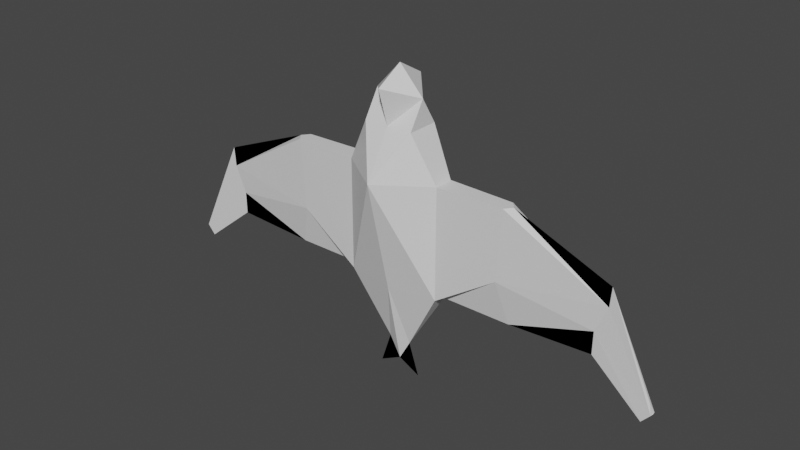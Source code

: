 # Source: berd.blend  (saved by Blender 2.83.19; exported with 4.5.12 LTS)
import bpy
from mathutils import Matrix  # noqa: F401  (used for matrix-valued properties, if any)

bpy.ops.wm.read_factory_settings(use_empty=True)
scene = bpy.context.scene
scene.name = 'Scene'

# ---- collections
col_collection = bpy.data.collections.new('Collection'); scene.collection.children.link(col_collection)

# ---- materials (node trees are filled in below, after node groups)
mat_material = bpy.data.materials.new('Material')
mat_material.alpha_threshold = 0.0
mat_material.use_transparent_shadow = False
mat_material.line_color = (0.0, 0.0, 0.0, 1.0)

# ---- node groups
ng_auto_smooth = bpy.data.node_groups.new('Auto Smooth', 'GeometryNodeTree')
_s = ng_auto_smooth.interface.new_socket(name='Geometry', in_out='OUTPUT', socket_type='NodeSocketGeometry')
_s = ng_auto_smooth.interface.new_socket(name='Geometry', in_out='INPUT', socket_type='NodeSocketGeometry')
_s = ng_auto_smooth.interface.new_socket(name='Angle', in_out='INPUT', socket_type='NodeSocketFloat')
_s.subtype = 'ANGLE'
_s.min_value = 0.0
_s.max_value = 3.142
ng_auto_smooth.is_modifier = True
_N = ng_auto_smooth.nodes; _L = ng_auto_smooth.links
n0 = _N.new('NodeGroupOutput'); n0.name = 'Group Output'; n0.location = (480, -100)
n1 = _N.new('NodeGroupInput'); n1.name = 'Group Input'; n1.location = (-420, -300)
n2 = _N.new('NodeGroupInput'); n2.name = 'Group Input.001'; n2.location = (-60, -100)
n3 = _N.new('GeometryNodeSetShadeSmooth'); n3.name = 'Set Shade Smooth'; n3.location = (120, -100)
n3.domain = 'EDGE'
n4 = _N.new('GeometryNodeSetShadeSmooth'); n4.name = 'Set Shade Smooth.001'; n4.location = (300, -100)
n5 = _N.new('GeometryNodeInputMeshEdgeAngle'); n5.name = 'Edge Angle'; n5.location = (-420, -220)
n6 = _N.new('GeometryNodeInputEdgeSmooth'); n6.name = 'Is Edge Smooth'; n6.location = (-60, -160)
n7 = _N.new('GeometryNodeInputShadeSmooth'); n7.name = 'Is Face Smooth'; n7.location = (-240, -340)
n8 = _N.new('FunctionNodeBooleanMath'); n8.name = 'Boolean Math'; n8.location = (-60, -220)
n9 = _N.new('FunctionNodeCompare'); n9.name = 'Compare'; n9.location = (-240, -180)
n9.operation = 'LESS_EQUAL'
_L.new(n5.outputs[0], n9.inputs[0])
_L.new(n4.outputs[0], n0.inputs[0])
_L.new(n1.outputs[1], n9.inputs[1])
_L.new(n9.outputs[0], n8.inputs[0])
_L.new(n7.outputs[0], n8.inputs[1])
_L.new(n2.outputs[0], n3.inputs[0])
_L.new(n6.outputs[0], n3.inputs[1])
_L.new(n3.outputs[0], n4.inputs[0])
_L.new(n8.outputs[0], n3.inputs[2])
n0.is_active_output = True

# ---- material node trees
mat_material.use_nodes = True; mat_material.node_tree.nodes.clear()
_N = mat_material.node_tree.nodes; _L = mat_material.node_tree.links
n0 = _N.new('ShaderNodeOutputMaterial'); n0.name = 'Material Output'; n0.location = (300, 300)
n1 = _N.new('ShaderNodeBsdfPrincipled'); n1.name = 'Principled BSDF'; n1.location = (10, 300)
n1.distribution = 'GGX'
n1.subsurface_method = 'BURLEY'
n1.inputs[2].default_value = 0.4
n1.inputs[3].default_value = 1.45
n1.inputs[27].default_value = (0.0, 0.0, 0.0, 1.0)
n1.inputs[28].default_value = 1.0
_L.new(n1.outputs[0], n0.inputs[0])
n0.is_active_output = True

# ---- world
world_world = bpy.data.worlds.new('World'); scene.world = world_world
world_world.use_nodes = True; world_world.node_tree.nodes.clear()
_N = world_world.node_tree.nodes; _L = world_world.node_tree.links
n0 = _N.new('ShaderNodeOutputWorld'); n0.name = 'World Output'; n0.location = (300, 300)
n1 = _N.new('ShaderNodeBackground'); n1.name = 'Background'; n1.location = (10, 300)
n1.inputs[0].default_value = (0.05088, 0.05088, 0.05088, 1.0)
_L.new(n1.outputs[0], n0.inputs[0])
n0.is_active_output = True
world_world.color = (0.05088, 0.05088, 0.05088)
world_world.use_sun_shadow = False
world_world.sun_shadow_jitter_overblur = 0.0

# ---- meshes
me_cube = bpy.data.meshes.new('Cube')
me_cube.from_pydata([(0.1016, 0.007635, 0.04894), (0.09753, 0.007635, -0.01337), (0.02205, 0.01535, 0.08881), (0.04277, 0.009809, -0.04983), (0.04277, 0.009809, 0.04894), (0.232, 0.003908, -0.07393), (0.2247, 0.003908, -0.08234), (-0.1016, 0.007635, 0.04894), (-0.09753, 0.007635, -0.01337), (-0.02205, 0.01535, 0.08881), (1.345e-08, 0.01603, 0.08909), (-7.524e-09, 0.01648, -0.04983), (7.39e-09, 0.03952, 0.04894), (-0.04277, 0.009809, -0.04983), (-0.04277, 0.009809, 0.04894), (1.832e-08, 0.02588, 0.1213), (-0.232, 0.003908, -0.07393), (-0.2247, 0.003908, -0.08234), (-1.615e-08, 0.00495, -0.107), (0.1016, -0.005389, 0.04894), (0.09753, -0.005389, -0.01337), (0.02205, -0.01311, 0.08881), (0.04277, -0.007562, -0.04983), (0.04277, -0.007562, 0.04894), (0.19, 0.001123, -0.002692), (0.1799, 0.001123, -0.0263), (0.2289, 0.001123, -0.06554), (0.232, -0.001661, -0.07393), (0.2247, -0.001661, -0.08234), (0.1913, 0.001123, 0.01473), (0.1067, 0.001123, 0.04894), (0.2324, 0.001123, -0.07393), (0.01028, 0.001123, -0.107), (0.2256, 0.001123, -0.08234), (0.1797, 0.001123, -0.046), (0.01968, 0.001123, -0.1355), (0.107, 0.001123, -0.04983), (0.02205, 0.001123, 0.1118), (0.02205, 0.001123, 0.08881), (0.04277, 0.001123, -0.04983), (0.04277, 0.001123, 0.04894), (-0.1016, -0.005389, 0.04894), (-0.09753, -0.005389, -0.01337), (-0.02205, -0.01311, 0.08881), (1.345e-08, -0.01379, 0.08909), (-7.524e-09, -0.01423, -0.04983), (7.39e-09, -0.03728, 0.04894), (-0.04277, -0.007562, -0.04983), (-0.04277, -0.007562, 0.04894), (2.046e-08, 0.001123, 0.1355), (1.832e-08, -0.02363, 0.1213), (-0.19, 0.001123, -0.002692), (-0.1799, 0.001123, -0.0263), (-0.2289, 0.001123, -0.06554), (-0.232, -0.001661, -0.07393), (-0.2247, -0.001661, -0.08234), (-0.1913, 0.001123, 0.01473), (-0.1067, 0.001123, 0.04894), (-0.2324, 0.001123, -0.07393), (-1.615e-08, -0.002704, -0.107), (-0.2256, 0.001123, -0.08234), (-0.1797, 0.001123, -0.046), (-1.894e-08, 0.001123, -0.1254), (-0.107, 0.001123, -0.04983), (-0.02205, 0.001123, 0.1118), (-0.01968, 0.001123, -0.1355), (-0.01028, 0.001123, -0.107), (-0.02205, 0.001123, 0.08881), (-0.04277, 0.001123, -0.04983), (-0.04277, 0.001123, 0.04894)], [], [(34, 6, 33), (37, 38, 2), (30, 29, 24), (5, 29, 26), (12, 10, 2), (0, 4, 40, 30), (25, 24, 5, 6), (25, 34, 36), (3, 4, 0, 1), (12, 4, 3), (15, 49, 37), (5, 33, 6), (1, 0, 24, 25), (3, 39, 32), (11, 3, 32), (36, 39, 1), (32, 35, 62), (10, 15, 37), (1, 39, 3), (38, 40, 4, 2), (61, 17, 52), (64, 9, 67), (51, 56, 57), (16, 56, 51), (9, 10, 12), (7, 57, 69, 14), (52, 17, 16, 51), (52, 8, 63), (13, 8, 7, 14), (13, 14, 12), (15, 64, 49), (60, 16, 17), (8, 52, 51, 7), (13, 66, 68), (11, 18, 66), (63, 8, 68), (62, 65, 66), (64, 15, 10), (8, 13, 68), (67, 9, 14, 69), (34, 28, 25), (37, 21, 38), (24, 29, 30), (27, 29, 24), (21, 44, 46), (19, 30, 40, 23), (25, 28, 27, 24), (25, 20, 36), (22, 20, 19, 23), (22, 23, 46), (50, 37, 49), (33, 27, 28), (20, 25, 24, 19), (22, 32, 39), (45, 59, 32), (36, 20, 39), (62, 35, 32), (37, 50, 44), (20, 22, 39), (38, 21, 23, 40), (61, 55, 60), (64, 67, 43), (57, 56, 51), (54, 56, 53), (46, 44, 43), (41, 48, 69, 57), (52, 51, 54, 55), (52, 61, 63), (47, 48, 41, 42), (46, 48, 47), (50, 49, 64), (54, 60, 55), (42, 41, 51, 52), (47, 68, 66), (45, 47, 66), (63, 68, 42), (66, 65, 62), (44, 50, 64), (42, 68, 47), (67, 69, 48, 43), (43, 44, 64), (59, 66, 62), (59, 45, 66), (58, 60, 54), (45, 46, 47), (42, 52, 63), (48, 46, 43), (51, 56, 54), (41, 57, 51), (52, 55, 61), (21, 37, 44), (59, 62, 32), (22, 45, 32), (31, 27, 33), (45, 22, 46), (34, 25, 36), (23, 21, 46), (26, 29, 27), (19, 24, 30), (33, 28, 34), (9, 64, 10), (18, 62, 66), (13, 11, 66), (58, 16, 60), (11, 13, 12), (61, 52, 63), (14, 9, 12), (53, 56, 16), (7, 51, 57), (60, 17, 61), (2, 10, 37), (18, 32, 62), (18, 11, 32), (31, 33, 5), (11, 12, 3), (1, 25, 36), (4, 12, 2), (24, 29, 5), (0, 30, 24), (25, 6, 34), (5, 26, 27, 31), (16, 58, 54, 53)])
_uv = me_cube.uv_layers.new(name='UVMap')
_uv.uv.foreach_set('vector', [0.7067, 0.1073, 0.7524, 0.00928, 0.7519, 0.007054, 0.6773, 0.919, 0.6864, 0.8841, 0.7127, 0.8908, 0.5663, 0.2841, 0.5891, 0.1148, 0.6219, 0.109, 0.7334, 0.0, 0.5891, 0.1148, 0.7194, 0.00908, 0.6177, 0.4854, 0.5432, 0.4993, 0.5332, 0.4591, 0.7416, 0.8502, 0.7458, 0.961, 0.7292, 0.961, 0.7292, 0.8406, 0.6703, 0.1163, 0.6219, 0.109, 0.7334, 0.0, 0.7524, 0.00928, 0.6703, 0.1163, 0.7067, 0.1073, 0.7485, 0.2373, 0.7792, 0.3554, 0.5969, 0.4017, 0.5688, 0.2947, 0.6857, 0.2728, 0.6177, 0.4854, 0.5969, 0.4017, 0.7792, 0.3554, 0.5381, 0.8406, 0.5582, 0.8852, 0.6005, 0.8483, 0.789, 0.841, 0.7943, 0.8609, 0.789, 0.8618, 0.6857, 0.2728, 0.5688, 0.2947, 0.6219, 0.109, 0.6703, 0.1163, 1.0, 0.3643, 0.9834, 0.3643, 0.9834, 0.2409, 0.7996, 0.4343, 0.7792, 0.3554, 0.9, 0.3856, 0.7485, 0.2373, 0.779, 0.3535, 0.6857, 0.2728, 0.9, 0.3856, 0.9481, 0.3552, 0.939, 0.3955, 0.5432, 0.4993, 0.4838, 0.5165, 0.4905, 0.4669, 0.9959, 0.4787, 0.9834, 0.3643, 1.0, 0.3643, 0.6864, 0.8841, 0.6966, 0.8447, 0.7127, 0.8487, 0.7127, 0.8908, 0.8779, 0.7583, 0.9665, 0.8234, 0.8416, 0.7679, 0.7458, 0.8674, 0.7784, 0.8406, 0.7784, 0.8674, 0.8029, 0.7973, 0.7714, 0.8078, 0.6679, 0.6706, 0.9544, 0.8406, 0.7714, 0.8078, 0.8029, 0.7973, 0.5542, 0.539, 0.5432, 0.4993, 0.6177, 0.4854, 0.4985, 0.8502, 0.511, 0.8406, 0.511, 0.961, 0.4944, 0.961, 0.8416, 0.7679, 0.9665, 0.8234, 0.9544, 0.8406, 0.8029, 0.7973, 0.8416, 0.7679, 0.7787, 0.6262, 0.8504, 0.6248, 0.8199, 0.5103, 0.7787, 0.6262, 0.6656, 0.6627, 0.6376, 0.5567, 0.8199, 0.5103, 0.6376, 0.5567, 0.6177, 0.4854, 0.6005, 0.9129, 0.6601, 0.9007, 0.6123, 0.8623, 0.7837, 0.8417, 0.7784, 0.8616, 0.7784, 0.8406, 0.7787, 0.6262, 0.8416, 0.7679, 0.8029, 0.7973, 0.6656, 0.6627, 0.9669, 0.1208, 0.9834, 0.0, 0.9834, 0.1208, 0.7996, 0.4343, 0.9049, 0.405, 0.9097, 0.4229, 0.8504, 0.6248, 0.7787, 0.6262, 0.8198, 0.5085, 0.939, 0.3955, 0.9669, 0.4265, 0.9097, 0.4229, 0.5115, 0.5468, 0.4838, 0.5165, 0.5432, 0.4993, 0.971, 0.2409, 0.9669, 0.1208, 0.9834, 0.1208, 0.511, 1.0, 0.4838, 1.0, 0.4944, 0.961, 0.511, 0.961, 0.3949, 0.763, 0.4834, 0.8281, 0.3586, 0.7725, 0.6773, 0.919, 0.6601, 0.8775, 0.6864, 0.8841, 0.3198, 0.802, 0.2883, 0.8125, 0.1849, 0.6745, 0.4713, 0.8454, 0.2883, 0.8125, 0.3198, 0.802, 0.07073, 0.5402, 0.05968, 0.5002, 0.1334, 0.4833, 0.7168, 0.8502, 0.7292, 0.8406, 0.7292, 0.961, 0.7127, 0.961, 0.3586, 0.7725, 0.4834, 0.8281, 0.4713, 0.8454, 0.3198, 0.802, 0.3586, 0.7725, 0.2954, 0.6291, 0.3673, 0.6287, 0.3366, 0.5124, 0.2954, 0.6291, 0.1823, 0.6657, 0.1543, 0.5588, 0.3366, 0.5124, 0.1543, 0.5588, 0.1334, 0.4833, 0.6005, 0.9105, 0.6005, 0.8483, 0.5538, 0.8891, 0.7943, 0.8609, 0.7996, 0.841, 0.7996, 0.8618, 0.2954, 0.6291, 0.3586, 0.7725, 0.3198, 0.802, 0.1823, 0.6657, 0.9669, 0.3643, 0.9834, 0.2409, 0.9834, 0.3643, 0.3161, 0.435, 0.4217, 0.4073, 0.4267, 0.4257, 0.3673, 0.6287, 0.2954, 0.6291, 0.3367, 0.5117, 0.4559, 0.3983, 0.4838, 0.4294, 0.4267, 0.4257, 0.02849, 0.5498, 0.0, 0.5161, 0.05968, 0.5002, 0.971, 0.4787, 0.9669, 0.3643, 0.9834, 0.3643, 0.6864, 0.8841, 0.6601, 0.8775, 0.6806, 0.8406, 0.6966, 0.8447, 0.2237, 0.1082, 0.2693, 0.009353, 0.2689, 0.007478, 0.7458, 0.8674, 0.7784, 0.8674, 0.7784, 0.8942, 0.08322, 0.2858, 0.1061, 0.1156, 0.1389, 0.1098, 0.2503, 0.0, 0.1061, 0.1156, 0.2363, 0.009475, 0.1334, 0.4833, 0.05968, 0.5002, 0.04972, 0.4598, 0.5234, 0.8502, 0.5275, 0.961, 0.511, 0.961, 0.511, 0.8406, 0.1872, 0.1172, 0.1389, 0.1098, 0.2503, 0.0, 0.2693, 0.009353, 0.1872, 0.1172, 0.2237, 0.1082, 0.2654, 0.2389, 0.2958, 0.3566, 0.1135, 0.4029, 0.08555, 0.2956, 0.2025, 0.2738, 0.1334, 0.4833, 0.1135, 0.4029, 0.2958, 0.3566, 0.6601, 0.8406, 0.6165, 0.8656, 0.6601, 0.9007, 0.789, 0.8616, 0.7837, 0.8417, 0.789, 0.8406, 0.2025, 0.2738, 0.08555, 0.2956, 0.1389, 0.1098, 0.1872, 0.1172, 1.0, 0.1208, 0.9834, 0.1208, 0.9834, 0.0, 0.3161, 0.435, 0.2958, 0.3566, 0.4169, 0.3882, 0.2654, 0.2389, 0.296, 0.3559, 0.2025, 0.2738, 0.4169, 0.3882, 0.4651, 0.3577, 0.4559, 0.3983, 0.05968, 0.5002, 0.0, 0.5161, 0.007487, 0.4695, 0.9959, 0.2409, 0.9834, 0.1208, 1.0, 0.1208, 0.511, 1.0, 0.511, 0.961, 0.5275, 0.961, 0.5381, 1.0, 0.04972, 0.4598, 0.05968, 0.5002, 0.007487, 0.4695, 0.4217, 0.4073, 0.4169, 0.3882, 0.4559, 0.3983, 0.4217, 0.4073, 0.3161, 0.435, 0.4169, 0.3882, 0.7837, 0.8621, 0.7837, 0.8417, 0.789, 0.8616, 0.3161, 0.435, 0.1334, 0.4833, 0.2958, 0.3566, 0.2025, 0.2738, 0.1872, 0.1172, 0.2654, 0.2389, 0.1135, 0.4029, 0.1334, 0.4833, 0.04972, 0.4598, 0.1389, 0.1098, 0.1061, 0.1156, 0.2503, 0.0, 0.08555, 0.2956, 0.08322, 0.2858, 0.1389, 0.1098, 0.1872, 0.1172, 0.2693, 0.009353, 0.2237, 0.1082, 0.07073, 0.5402, 0.02849, 0.5498, 0.05968, 0.5002, 0.4217, 0.4073, 0.4559, 0.3983, 0.4267, 0.4257, 0.3366, 0.5124, 0.3161, 0.435, 0.4267, 0.4257, 0.7943, 0.8406, 0.7996, 0.841, 0.7943, 0.8609, 0.3161, 0.435, 0.3366, 0.5124, 0.1334, 0.4833, 0.3949, 0.763, 0.3586, 0.7725, 0.3673, 0.6287, 0.1543, 0.5588, 0.07073, 0.5402, 0.1334, 0.4833, 0.4544, 0.8433, 0.2883, 0.8125, 0.4713, 0.8454, 0.1823, 0.6657, 0.3198, 0.802, 0.1849, 0.6745, 0.4838, 0.8296, 0.4834, 0.8281, 0.3949, 0.763, 0.5542, 0.539, 0.5115, 0.5468, 0.5432, 0.4993, 0.9049, 0.405, 0.939, 0.3955, 0.9097, 0.4229, 0.8199, 0.5103, 0.7996, 0.4343, 0.9097, 0.4229, 0.7837, 0.8621, 0.7784, 0.8616, 0.7837, 0.8417, 0.7996, 0.4343, 0.8199, 0.5103, 0.6177, 0.4854, 0.8779, 0.7583, 0.8416, 0.7679, 0.8504, 0.6248, 0.6376, 0.5567, 0.5542, 0.539, 0.6177, 0.4854, 0.9374, 0.8382, 0.7714, 0.8078, 0.9544, 0.8406, 0.6656, 0.6627, 0.8029, 0.7973, 0.6679, 0.6706, 0.9669, 0.8245, 0.9665, 0.8234, 0.8779, 0.7583, 0.5332, 0.4591, 0.5432, 0.4993, 0.4905, 0.4669, 0.9049, 0.405, 0.9, 0.3856, 0.939, 0.3955, 0.9049, 0.405, 0.7996, 0.4343, 0.9, 0.3856, 0.7943, 0.8406, 0.7943, 0.8609, 0.789, 0.841, 0.7996, 0.4343, 0.6177, 0.4854, 0.7792, 0.3554, 0.6857, 0.2728, 0.6703, 0.1163, 0.7485, 0.2373, 0.5969, 0.4017, 0.6177, 0.4854, 0.5332, 0.4591, 0.6219, 0.109, 0.5891, 0.1148, 0.7334, 0.0, 0.5688, 0.2947, 0.5663, 0.2841, 0.6219, 0.109, 0.6703, 0.1163, 0.7524, 0.00928, 0.7067, 0.1073, 0.789, 0.841, 0.4544, 0.8433, 0.7996, 0.841, 0.7943, 0.8406, 0.7784, 0.8616, 0.7837, 0.8621, 0.789, 0.8616, 0.2363, 0.009475])
me_cube.materials.append(mat_material)
me_cube.use_remesh_preserve_volume = False
me_cube.use_remesh_preserve_attributes = False
me_cube.use_mirror_vertex_groups = False
me_cube.update()

# ---- objects
ob_cube = bpy.data.objects.new('Cube', me_cube)

# ---- transforms, parenting, visibility, modifiers, constraints
ob_cube.location = (0.0, 0.0, 0.0)
ob_cube.lock_rotations_4d = False
ob_cube.empty_display_type = 'ARROWS'
ob_cube.lineart.crease_threshold = 0.0
_m = ob_cube.modifiers.new('Auto Smooth', 'NODES')
_m.node_group = ng_auto_smooth
_gi = [s.identifier for s in ng_auto_smooth.interface.items_tree if s.item_type == 'SOCKET' and s.in_out == 'INPUT']
_m[_gi[1]] = 0.5236  # Angle

# ---- collection membership
col_collection.objects.link(ob_cube)

# ---- scene / render settings (as saved in the file)
scene.frame_start = 1; scene.frame_end = 250; scene.frame_set(35)
scene.render.engine = 'BLENDER_EEVEE_NEXT'
scene.cycles.use_denoising = False
scene.cycles.samples = 128
scene.cycles.sampling_pattern = 'TABULATED_SOBOL'
scene.cycles.use_adaptive_sampling = False
scene.cycles.use_light_tree = False
scene.view_settings.view_transform = 'Filmic'
bpy.context.view_layer.update()

# ---- added for rendering (the .blend has no active camera and no usable light): camera, sun
cam_auto = bpy.data.cameras.new('AutoCamera')
cam_auto.lens = 50.0
cam_auto.sensor_width = 36.0
cam_auto.clip_end = 1000.0
ob_auto_camera = bpy.data.objects.new('AutoCamera', cam_auto)
scene.collection.objects.link(ob_auto_camera)
ob_auto_camera.location = (0.502897, -0.602353, 0.402317)
ob_auto_camera.rotation_euler = (1.09748, -7.21219e-08, 0.694738)
scene.camera = ob_auto_camera
light_auto_sun = bpy.data.lights.new('AutoSun', 'SUN')
light_auto_sun.energy = 3.0
light_auto_sun.angle = 0.0523599
ob_auto_sun = bpy.data.objects.new('AutoSun', light_auto_sun)
scene.collection.objects.link(ob_auto_sun)
ob_auto_sun.rotation_euler = (0.872665, 0.174533, 0.523599)
bpy.context.view_layer.update()
